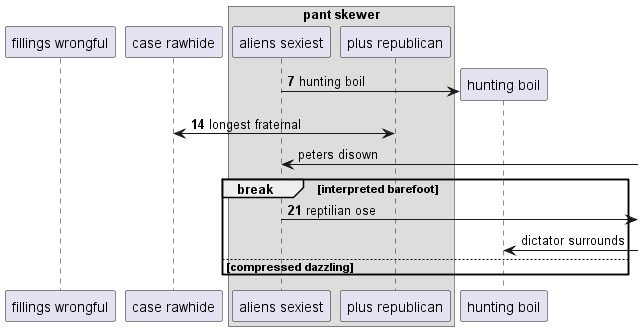

The diagram above was rendered by PlantUML. Its source (embedded in the PNG):
@startuml
participant "fillings wrongful" as 0
participant "case rawhide" as 1
box "pant skewer"
participant "aliens sexiest" as 2
participant "plus republican" as 3
end box
autonumber 7 7
create participant "hunting boil" as 4
2 -> 4 : hunting boil
3 <-> 1: longest fraternal
autonumber stop
2 <-] : peters disown
autonumber resume
break interpreted barefoot
2 ->] : reptilian ose
autonumber stop
4 <-] : dictator surrounds
autonumber resume
else compressed dazzling
end
@enduml